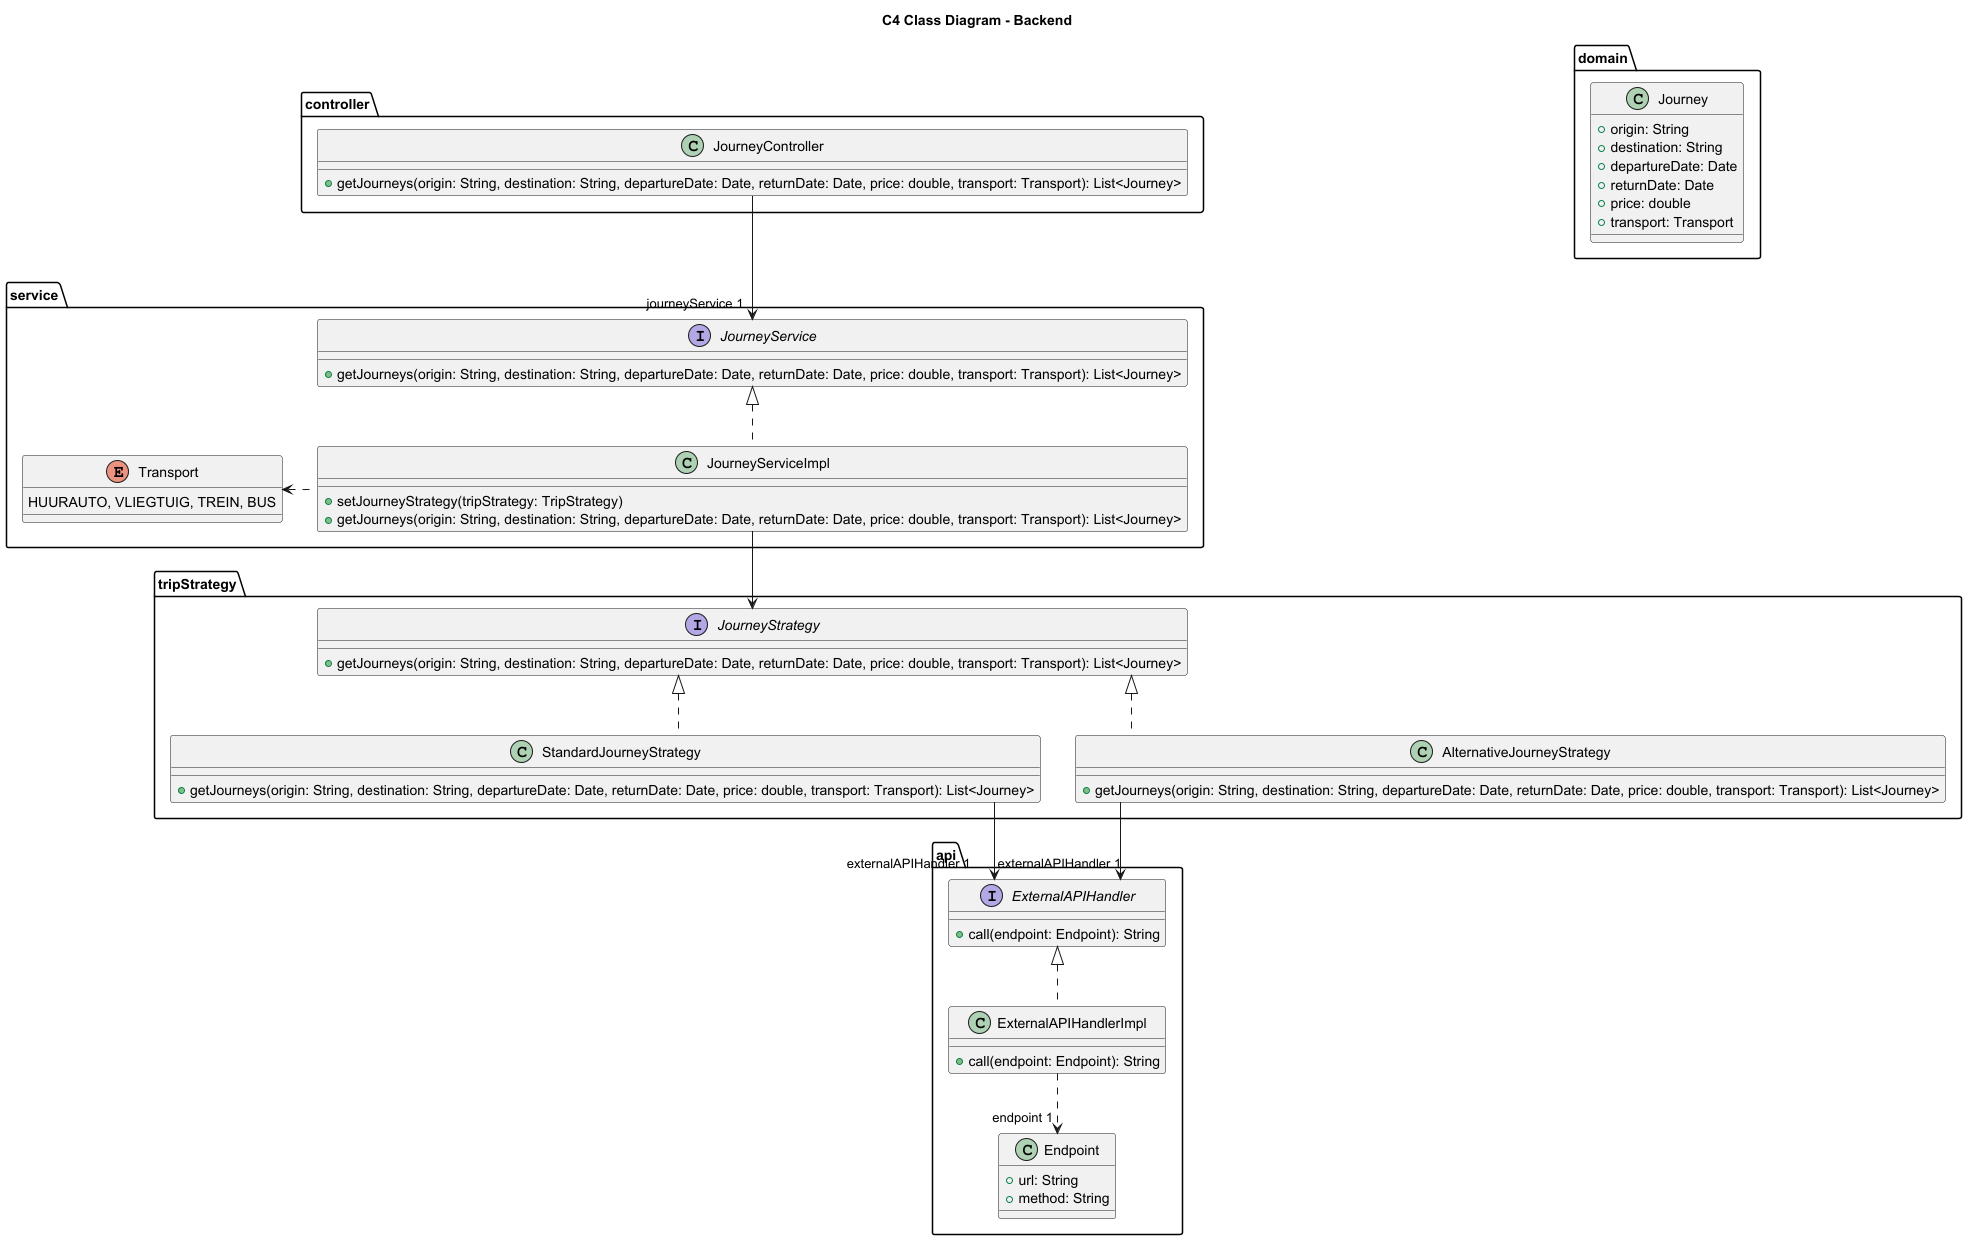

The diagram above was rendered by PlantUML. Its source (embedded in the PNG):
@startuml
title C4 Class Diagram - Backend

'hide circle
skinparam linetype ortho

top to bottom direction

package "controller" {
    class JourneyController {
        +getJourneys(origin: String, destination: String, departureDate: Date, returnDate: Date, price: double, transport: Transport): List<Journey>
    }
}

package "service" {
    interface JourneyService {
        +getJourneys(origin: String, destination: String, departureDate: Date, returnDate: Date, price: double, transport: Transport): List<Journey>
    }

    class JourneyServiceImpl {
        +setJourneyStrategy(tripStrategy: TripStrategy)
        +getJourneys(origin: String, destination: String, departureDate: Date, returnDate: Date, price: double, transport: Transport): List<Journey>
    }

    enum Transport {
        HUURAUTO, VLIEGTUIG, TREIN, BUS
    }
}

package "tripStrategy" {
    interface JourneyStrategy {
        +getJourneys(origin: String, destination: String, departureDate: Date, returnDate: Date, price: double, transport: Transport): List<Journey>
    }

    class StandardJourneyStrategy {
        +getJourneys(origin: String, destination: String, departureDate: Date, returnDate: Date, price: double, transport: Transport): List<Journey>
    }

    class AlternativeJourneyStrategy {
        +getJourneys(origin: String, destination: String, departureDate: Date, returnDate: Date, price: double, transport: Transport): List<Journey>
    }
}

package "domain" {
    class Journey {
        +origin: String
        +destination: String
        +departureDate: Date
        +returnDate: Date
        +price: double
        +transport: Transport
    }
}

package "api" {
    interface ExternalAPIHandler {
        +call(endpoint: Endpoint): String
    }

    class ExternalAPIHandlerImpl {
        +call(endpoint: Endpoint): String
    }

    class Endpoint {
        +url: String
        +method: String
    }
}

StandardJourneyStrategy .u.|> JourneyStrategy
AlternativeJourneyStrategy .u.|> JourneyStrategy

JourneyServiceImpl .l.> Transport
JourneyServiceImpl --> JourneyStrategy

JourneyController --> "journeyService 1" JourneyService
JourneyServiceImpl .u.|> JourneyService
ExternalAPIHandlerImpl ..> "endpoint 1" Endpoint
ExternalAPIHandlerImpl .u.|> ExternalAPIHandler

StandardJourneyStrategy --> "externalAPIHandler 1" ExternalAPIHandler
AlternativeJourneyStrategy --> "externalAPIHandler 1" ExternalAPIHandler
@enduml